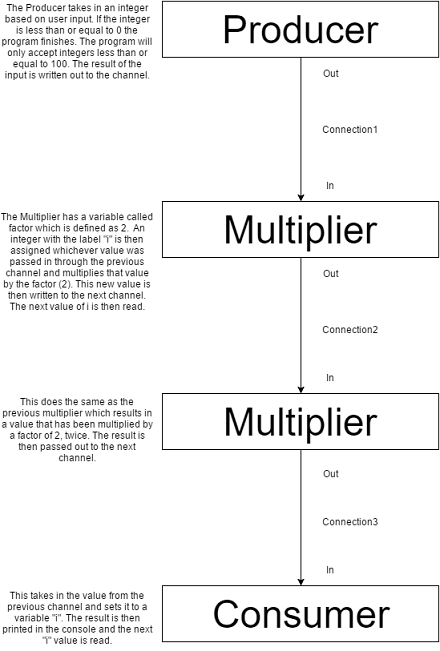

The diagram above was exported from draw.io. Its source (the exported page's mxGraphModel, read from the mxfile embedded in the PNG):
<mxGraphModel dx="880" dy="468" grid="1" gridSize="10" guides="1" tooltips="1" connect="1" arrows="1" fold="1" page="1" pageScale="1" pageWidth="826" pageHeight="1169" background="#ffffff" math="0" shadow="0">
  <root>
    <mxCell id="0" />
    <mxCell id="1" parent="0" />
    <mxCell id="2" value="&lt;font size=&quot;7&quot;&gt;&lt;span style=&quot;line-height: 57.5999984741211px&quot;&gt;Producer&lt;/span&gt;&lt;/font&gt;" style="whiteSpace=wrap;html=1;" parent="1" vertex="1">
      <mxGeometry x="241" y="80" width="345" height="70" as="geometry" />
    </mxCell>
    <mxCell id="3" value="&lt;font size=&quot;7&quot;&gt;&lt;span style=&quot;line-height: 57.5999984741211px&quot;&gt;Multiplier&lt;/span&gt;&lt;/font&gt;" style="whiteSpace=wrap;html=1;" parent="1" vertex="1">
      <mxGeometry x="241" y="330" width="345" height="70" as="geometry" />
    </mxCell>
    <mxCell id="4" value="&lt;font size=&quot;7&quot;&gt;&lt;span style=&quot;line-height: 57.5999984741211px&quot;&gt;Multiplier&lt;/span&gt;&lt;/font&gt;" style="whiteSpace=wrap;html=1;" parent="1" vertex="1">
      <mxGeometry x="241" y="570" width="345" height="70" as="geometry" />
    </mxCell>
    <mxCell id="5" value="&lt;font size=&quot;7&quot;&gt;&lt;span style=&quot;line-height: 57.5999984741211px&quot;&gt;Consumer&lt;/span&gt;&lt;/font&gt;" style="whiteSpace=wrap;html=1;" parent="1" vertex="1">
      <mxGeometry x="241" y="810" width="345" height="70" as="geometry" />
    </mxCell>
    <mxCell id="6" value="" style="endArrow=classic;html=1;exitX=0.5;exitY=1;entryX=0.5;entryY=0;" parent="1" source="2" target="3" edge="1">
      <mxGeometry width="50" height="50" relative="1" as="geometry">
        <mxPoint x="10" y="100" as="sourcePoint" />
        <mxPoint x="60" y="50" as="targetPoint" />
      </mxGeometry>
    </mxCell>
    <mxCell id="7" value="" style="endArrow=classic;html=1;exitX=0.5;exitY=1;entryX=0.5;entryY=0;" parent="1" source="3" target="4" edge="1">
      <mxGeometry width="50" height="50" relative="1" as="geometry">
        <mxPoint x="440" y="405" as="sourcePoint" />
        <mxPoint x="440" y="585" as="targetPoint" />
      </mxGeometry>
    </mxCell>
    <mxCell id="8" value="" style="endArrow=classic;html=1;exitX=0.5;exitY=1;entryX=0.5;entryY=0;" parent="1" source="4" target="5" edge="1">
      <mxGeometry width="50" height="50" relative="1" as="geometry">
        <mxPoint x="413" y="650" as="sourcePoint" />
        <mxPoint x="413" y="820" as="targetPoint" />
      </mxGeometry>
    </mxCell>
    <mxCell id="9" value="Connection1" style="text;html=1;strokeColor=none;fillColor=none;align=center;verticalAlign=middle;whiteSpace=wrap;overflow=hidden;" parent="1" vertex="1">
      <mxGeometry x="430" y="230" width="90" height="20" as="geometry" />
    </mxCell>
    <mxCell id="10" value="Out" style="text;html=1;strokeColor=none;fillColor=none;align=center;verticalAlign=middle;whiteSpace=wrap;overflow=hidden;" parent="1" vertex="1">
      <mxGeometry x="430" y="160" width="40" height="20" as="geometry" />
    </mxCell>
    <mxCell id="11" value="In" style="text;html=1;strokeColor=none;fillColor=none;align=center;verticalAlign=middle;whiteSpace=wrap;overflow=hidden;" parent="1" vertex="1">
      <mxGeometry x="430" y="300" width="40" height="20" as="geometry" />
    </mxCell>
    <mxCell id="13" value="Connection2" style="text;html=1;strokeColor=none;fillColor=none;align=center;verticalAlign=middle;whiteSpace=wrap;overflow=hidden;" parent="1" vertex="1">
      <mxGeometry x="430" y="480" width="90" height="20" as="geometry" />
    </mxCell>
    <mxCell id="14" value="Out" style="text;html=1;strokeColor=none;fillColor=none;align=center;verticalAlign=middle;whiteSpace=wrap;overflow=hidden;" parent="1" vertex="1">
      <mxGeometry x="430" y="410" width="40" height="20" as="geometry" />
    </mxCell>
    <mxCell id="15" value="In" style="text;html=1;strokeColor=none;fillColor=none;align=center;verticalAlign=middle;whiteSpace=wrap;overflow=hidden;" parent="1" vertex="1">
      <mxGeometry x="430" y="540" width="40" height="20" as="geometry" />
    </mxCell>
    <mxCell id="16" value="Out" style="text;html=1;strokeColor=none;fillColor=none;align=center;verticalAlign=middle;whiteSpace=wrap;overflow=hidden;" parent="1" vertex="1">
      <mxGeometry x="430" y="660" width="40" height="20" as="geometry" />
    </mxCell>
    <mxCell id="17" value="In" style="text;html=1;strokeColor=none;fillColor=none;align=center;verticalAlign=middle;whiteSpace=wrap;overflow=hidden;" parent="1" vertex="1">
      <mxGeometry x="430" y="780" width="40" height="20" as="geometry" />
    </mxCell>
    <mxCell id="18" value="Connection3" style="text;html=1;strokeColor=none;fillColor=none;align=center;verticalAlign=middle;whiteSpace=wrap;overflow=hidden;" parent="1" vertex="1">
      <mxGeometry x="430" y="720" width="90" height="20" as="geometry" />
    </mxCell>
    <mxCell id="19" value="The Producer takes in an integer based on user input. If the integer is less than or equal to 0 the program finishes. The program will only accept integers less than or equal to 100. The result of the input is written out to the channel." style="text;html=1;strokeColor=none;fillColor=none;align=center;verticalAlign=middle;whiteSpace=wrap;overflow=hidden;" parent="1" vertex="1">
      <mxGeometry x="40" y="80" width="190" height="100" as="geometry" />
    </mxCell>
    <mxCell id="20" value="The Multiplier has a variable called factor which is defined as 2. &amp;nbsp;An integer with the label &quot;i&quot; is then assigned whichever value was passed in through the previous channel and multiplies that value by the factor (2). This new value is then written to the next channel. The next value of i is then read." style="text;html=1;strokeColor=none;fillColor=none;align=center;verticalAlign=middle;whiteSpace=wrap;overflow=hidden;" parent="1" vertex="1">
      <mxGeometry x="40" y="330" width="190" height="150" as="geometry" />
    </mxCell>
    <mxCell id="21" value="This does the same as the previous multiplier which results in a value that has been multiplied by a factor of 2, twice. The result is then passed out to the next channel." style="text;html=1;strokeColor=none;fillColor=none;align=center;verticalAlign=middle;whiteSpace=wrap;overflow=hidden;" parent="1" vertex="1">
      <mxGeometry x="40" y="570" width="190" height="90" as="geometry" />
    </mxCell>
    <mxCell id="22" value="This takes in the value from the previous channel and sets it to a variable &quot;i&quot;. The result is then printed in the console and the next &quot;i&quot; value is read." style="text;html=1;strokeColor=none;fillColor=none;align=center;verticalAlign=middle;whiteSpace=wrap;overflow=hidden;" parent="1" vertex="1">
      <mxGeometry x="40" y="810" width="190" height="80" as="geometry" />
    </mxCell>
  </root>
</mxGraphModel>